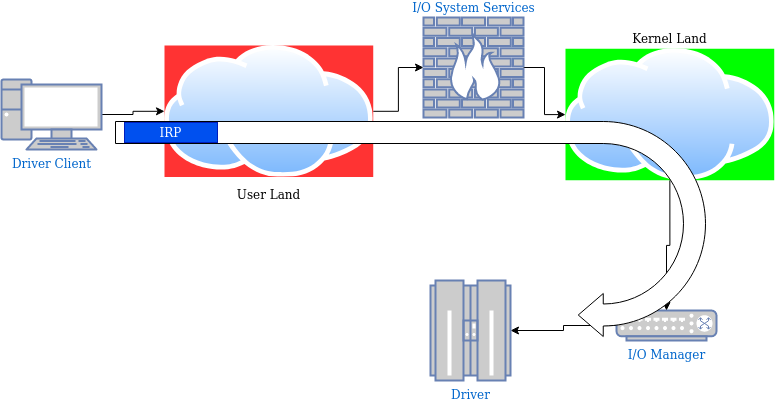

The diagram above was exported from draw.io. Its source (the exported page's mxGraphModel, read from the mxfile embedded in the PNG):
<mxGraphModel dx="1422" dy="712" grid="0" gridSize="10" guides="1" tooltips="1" connect="1" arrows="1" fold="1" page="1" pageScale="1" pageWidth="850" pageHeight="1100" math="0" shadow="0">
  <root>
    <mxCell id="0" />
    <mxCell id="1" parent="0" />
    <mxCell id="Q6E1zuW-0PKAiMAA2hIO-7" value="" style="edgeStyle=orthogonalEdgeStyle;rounded=0;orthogonalLoop=1;jettySize=auto;html=1;" parent="1" source="Q6E1zuW-0PKAiMAA2hIO-1" target="Q6E1zuW-0PKAiMAA2hIO-5" edge="1">
      <mxGeometry relative="1" as="geometry" />
    </mxCell>
    <mxCell id="Q6E1zuW-0PKAiMAA2hIO-1" value="User Land" style="aspect=fixed;perimeter=ellipsePerimeter;html=1;align=center;shadow=0;dashed=0;spacingTop=3;image;image=img/lib/active_directory/internet_cloud.svg;imageBackground=#FF3333;" parent="1" vertex="1">
      <mxGeometry x="233" y="96" width="208.73" height="131.5" as="geometry" />
    </mxCell>
    <mxCell id="Q6E1zuW-0PKAiMAA2hIO-3" value="" style="edgeStyle=orthogonalEdgeStyle;rounded=0;orthogonalLoop=1;jettySize=auto;html=1;" parent="1" source="Q6E1zuW-0PKAiMAA2hIO-2" target="Q6E1zuW-0PKAiMAA2hIO-1" edge="1">
      <mxGeometry relative="1" as="geometry" />
    </mxCell>
    <mxCell id="Q6E1zuW-0PKAiMAA2hIO-2" value="Driver Client" style="fontColor=#0066CC;verticalAlign=top;verticalLabelPosition=bottom;labelPosition=center;align=center;html=1;outlineConnect=0;fillColor=#CCCCCC;strokeColor=#6881B3;gradientColor=none;gradientDirection=north;strokeWidth=2;shape=mxgraph.networks.pc;" parent="1" vertex="1">
      <mxGeometry x="70" y="130" width="100" height="70" as="geometry" />
    </mxCell>
    <mxCell id="MKoLlFMuqJbpzotrW8hN-1" value="" style="edgeStyle=orthogonalEdgeStyle;rounded=0;orthogonalLoop=1;jettySize=auto;html=1;entryX=1;entryY=0.5;entryDx=0;entryDy=0;entryPerimeter=0;" edge="1" parent="1" source="Q6E1zuW-0PKAiMAA2hIO-4" target="MKoLlFMuqJbpzotrW8hN-3">
      <mxGeometry relative="1" as="geometry">
        <mxPoint x="530.999999197988" y="393.0999999999999" as="targetPoint" />
      </mxGeometry>
    </mxCell>
    <mxCell id="Q6E1zuW-0PKAiMAA2hIO-4" value="I/O Manager" style="fontColor=#0066CC;verticalAlign=top;verticalLabelPosition=bottom;labelPosition=center;align=center;html=1;outlineConnect=0;fillColor=#CCCCCC;strokeColor=#6881B3;gradientColor=none;gradientDirection=north;strokeWidth=2;shape=mxgraph.networks.switch;" parent="1" vertex="1">
      <mxGeometry x="685" y="361" width="100" height="30" as="geometry" />
    </mxCell>
    <mxCell id="Q6E1zuW-0PKAiMAA2hIO-8" value="" style="edgeStyle=orthogonalEdgeStyle;rounded=0;orthogonalLoop=1;jettySize=auto;html=1;" parent="1" source="Q6E1zuW-0PKAiMAA2hIO-5" target="Q6E1zuW-0PKAiMAA2hIO-6" edge="1">
      <mxGeometry relative="1" as="geometry" />
    </mxCell>
    <mxCell id="Q6E1zuW-0PKAiMAA2hIO-5" value="I/O System Services" style="fontColor=#0066CC;verticalAlign=bottom;verticalLabelPosition=top;labelPosition=center;align=center;html=1;outlineConnect=0;fillColor=#CCCCCC;strokeColor=#6881B3;gradientColor=none;gradientDirection=north;strokeWidth=2;shape=mxgraph.networks.firewall;" parent="1" vertex="1">
      <mxGeometry x="492" y="68" width="100" height="100" as="geometry" />
    </mxCell>
    <mxCell id="Q6E1zuW-0PKAiMAA2hIO-9" style="edgeStyle=orthogonalEdgeStyle;rounded=0;orthogonalLoop=1;jettySize=auto;html=1;entryX=0.5;entryY=0;entryDx=0;entryDy=0;entryPerimeter=0;" parent="1" source="Q6E1zuW-0PKAiMAA2hIO-6" target="Q6E1zuW-0PKAiMAA2hIO-4" edge="1">
      <mxGeometry relative="1" as="geometry" />
    </mxCell>
    <mxCell id="Q6E1zuW-0PKAiMAA2hIO-6" value="Kernel Land" style="aspect=fixed;perimeter=ellipsePerimeter;html=1;align=center;shadow=0;dashed=0;spacingTop=3;image;image=img/lib/active_directory/internet_cloud.svg;imageBackground=#00FF00;labelPosition=center;verticalLabelPosition=top;verticalAlign=bottom;" parent="1" vertex="1">
      <mxGeometry x="634" y="99.25" width="208.73" height="131.5" as="geometry" />
    </mxCell>
    <mxCell id="MKoLlFMuqJbpzotrW8hN-2" value="" style="html=1;shadow=0;dashed=0;align=center;verticalAlign=middle;shape=mxgraph.arrows2.uTurnArrow;dy=11;arrowHead=43;dx2=25;rotation=-180;" vertex="1" parent="1">
      <mxGeometry x="184" y="172" width="590" height="215" as="geometry" />
    </mxCell>
    <mxCell id="MKoLlFMuqJbpzotrW8hN-3" value="Driver" style="fontColor=#0066CC;verticalAlign=top;verticalLabelPosition=bottom;labelPosition=center;align=center;html=1;outlineConnect=0;fillColor=#CCCCCC;strokeColor=#6881B3;gradientColor=none;gradientDirection=north;strokeWidth=2;shape=mxgraph.networks.mainframe;" vertex="1" parent="1">
      <mxGeometry x="499" y="331" width="80" height="100" as="geometry" />
    </mxCell>
    <mxCell id="MKoLlFMuqJbpzotrW8hN-5" value="IRP" style="text;html=1;strokeColor=#001DBC;fillColor=#0050ef;align=center;verticalAlign=middle;whiteSpace=wrap;rounded=0;fontColor=#ffffff;" vertex="1" parent="1">
      <mxGeometry x="193" y="173" width="93" height="20" as="geometry" />
    </mxCell>
  </root>
</mxGraphModel>